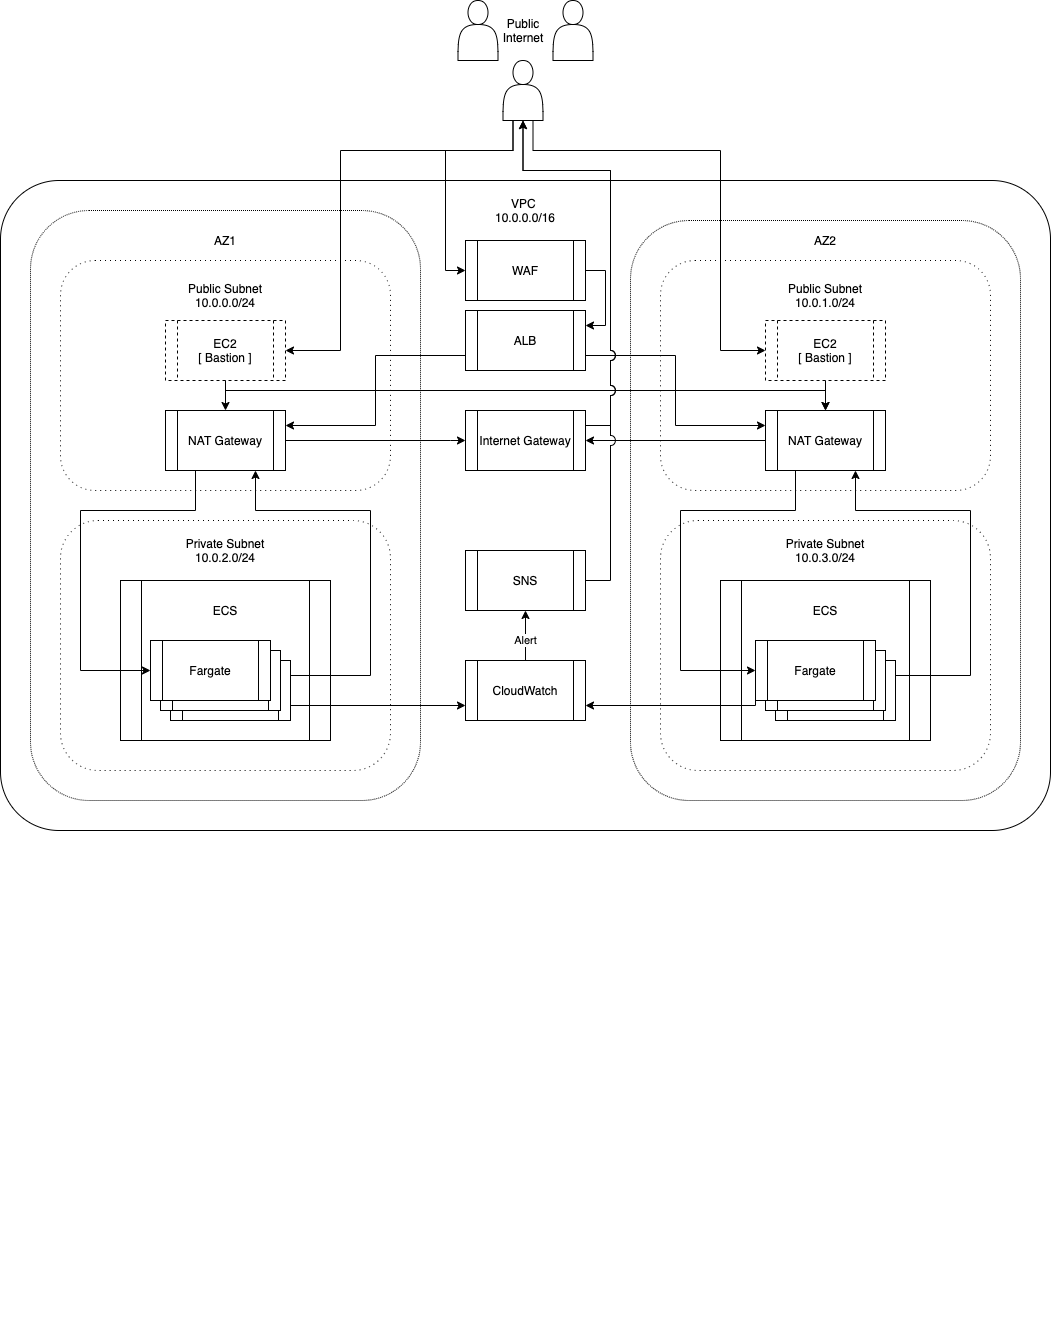

The diagram above was exported from draw.io. Its source (the exported page's mxGraphModel, read from the mxfile embedded in the PNG):
<mxGraphModel dx="1956" dy="1930" grid="1" gridSize="10" guides="1" tooltips="1" connect="1" arrows="1" fold="1" page="1" pageScale="1" pageWidth="850" pageHeight="1100" math="0" shadow="0">
  <root>
    <mxCell id="0" />
    <mxCell id="1" parent="0" />
    <mxCell id="3jWK8kUcmYZfpDabe1B3-1" value="" style="rounded=1;whiteSpace=wrap;html=1;glass=0;sketch=0;arcSize=9;" parent="1" vertex="1">
      <mxGeometry x="-120" y="-290" width="1050" height="650" as="geometry" />
    </mxCell>
    <mxCell id="3jWK8kUcmYZfpDabe1B3-2" value="VPC &lt;br&gt;10.0.0.0/16" style="text;html=1;strokeColor=none;fillColor=none;align=center;verticalAlign=middle;whiteSpace=wrap;rounded=0;" parent="1" vertex="1">
      <mxGeometry x="355" y="-280" width="100" height="40" as="geometry" />
    </mxCell>
    <mxCell id="3jWK8kUcmYZfpDabe1B3-4" value="Internet Gateway" style="shape=process;whiteSpace=wrap;html=1;backgroundOutline=1;" parent="1" vertex="1">
      <mxGeometry x="345" y="-60" width="120" height="60" as="geometry" />
    </mxCell>
    <mxCell id="3jWK8kUcmYZfpDabe1B3-5" value="" style="group" parent="1" vertex="1" connectable="0">
      <mxGeometry x="337.5" y="-470" width="135" height="120" as="geometry" />
    </mxCell>
    <mxCell id="3jWK8kUcmYZfpDabe1B3-6" value="" style="shape=actor;whiteSpace=wrap;html=1;" parent="3jWK8kUcmYZfpDabe1B3-5" vertex="1">
      <mxGeometry width="40" height="60" as="geometry" />
    </mxCell>
    <mxCell id="3jWK8kUcmYZfpDabe1B3-7" value="" style="shape=actor;whiteSpace=wrap;html=1;" parent="3jWK8kUcmYZfpDabe1B3-5" vertex="1">
      <mxGeometry x="45" y="60" width="40" height="60" as="geometry" />
    </mxCell>
    <mxCell id="3jWK8kUcmYZfpDabe1B3-8" value="" style="shape=actor;whiteSpace=wrap;html=1;" parent="3jWK8kUcmYZfpDabe1B3-5" vertex="1">
      <mxGeometry x="95" width="40" height="60" as="geometry" />
    </mxCell>
    <mxCell id="3jWK8kUcmYZfpDabe1B3-9" value="Public&lt;br&gt;Internet" style="text;html=1;strokeColor=none;fillColor=none;align=center;verticalAlign=middle;whiteSpace=wrap;rounded=0;" parent="3jWK8kUcmYZfpDabe1B3-5" vertex="1">
      <mxGeometry x="45" y="20" width="40" height="20" as="geometry" />
    </mxCell>
    <mxCell id="3jWK8kUcmYZfpDabe1B3-10" value="" style="group;shadow=0;" parent="1" vertex="1" connectable="0">
      <mxGeometry x="-90" y="-260" width="390" height="1120" as="geometry" />
    </mxCell>
    <mxCell id="3jWK8kUcmYZfpDabe1B3-11" value="" style="rounded=1;whiteSpace=wrap;html=1;dashed=1;dashPattern=1 1;" parent="3jWK8kUcmYZfpDabe1B3-10" vertex="1">
      <mxGeometry width="390" height="590" as="geometry" />
    </mxCell>
    <mxCell id="3jWK8kUcmYZfpDabe1B3-12" value="AZ1" style="text;html=1;strokeColor=none;fillColor=none;align=center;verticalAlign=middle;whiteSpace=wrap;rounded=0;" parent="3jWK8kUcmYZfpDabe1B3-10" vertex="1">
      <mxGeometry x="175" y="20" width="40" height="20" as="geometry" />
    </mxCell>
    <mxCell id="3jWK8kUcmYZfpDabe1B3-13" value="" style="rounded=1;whiteSpace=wrap;html=1;dashed=1;dashPattern=1 4;" parent="3jWK8kUcmYZfpDabe1B3-10" vertex="1">
      <mxGeometry x="30" y="50" width="330" height="230" as="geometry" />
    </mxCell>
    <mxCell id="3jWK8kUcmYZfpDabe1B3-14" value="NAT Gateway" style="shape=process;whiteSpace=wrap;html=1;backgroundOutline=1;" parent="3jWK8kUcmYZfpDabe1B3-10" vertex="1">
      <mxGeometry x="135" y="200" width="120" height="60" as="geometry" />
    </mxCell>
    <mxCell id="3jWK8kUcmYZfpDabe1B3-15" style="edgeStyle=orthogonalEdgeStyle;rounded=0;orthogonalLoop=1;jettySize=auto;html=1;exitX=0.5;exitY=1;exitDx=0;exitDy=0;" parent="3jWK8kUcmYZfpDabe1B3-10" source="3jWK8kUcmYZfpDabe1B3-16" target="3jWK8kUcmYZfpDabe1B3-14" edge="1">
      <mxGeometry relative="1" as="geometry" />
    </mxCell>
    <mxCell id="3jWK8kUcmYZfpDabe1B3-16" value="EC2&lt;br&gt;[ Bastion ]" style="shape=process;whiteSpace=wrap;html=1;backgroundOutline=1;dashed=1;" parent="3jWK8kUcmYZfpDabe1B3-10" vertex="1">
      <mxGeometry x="135" y="110" width="120" height="60" as="geometry" />
    </mxCell>
    <mxCell id="3jWK8kUcmYZfpDabe1B3-17" value="Public Subnet&lt;br&gt;10.0.0.0/24" style="text;html=1;strokeColor=none;fillColor=none;align=center;verticalAlign=middle;whiteSpace=wrap;rounded=0;glass=0;sketch=0;" parent="3jWK8kUcmYZfpDabe1B3-10" vertex="1">
      <mxGeometry x="150" y="70" width="90" height="30" as="geometry" />
    </mxCell>
    <mxCell id="3jWK8kUcmYZfpDabe1B3-18" value="" style="rounded=1;whiteSpace=wrap;html=1;dashed=1;dashPattern=1 4;" parent="3jWK8kUcmYZfpDabe1B3-10" vertex="1">
      <mxGeometry x="30" y="310" width="330" height="250" as="geometry" />
    </mxCell>
    <mxCell id="3jWK8kUcmYZfpDabe1B3-19" value="Private Subnet&lt;br&gt;10.0.2.0/24" style="text;html=1;strokeColor=none;fillColor=none;align=center;verticalAlign=middle;whiteSpace=wrap;rounded=0;" parent="3jWK8kUcmYZfpDabe1B3-10" vertex="1">
      <mxGeometry x="140" y="320" width="110" height="40" as="geometry" />
    </mxCell>
    <mxCell id="3jWK8kUcmYZfpDabe1B3-46" value="" style="group" parent="3jWK8kUcmYZfpDabe1B3-10" vertex="1" connectable="0">
      <mxGeometry x="90" y="370" width="210" height="250" as="geometry" />
    </mxCell>
    <mxCell id="3jWK8kUcmYZfpDabe1B3-47" value="" style="shape=process;whiteSpace=wrap;html=1;backgroundOutline=1;" parent="3jWK8kUcmYZfpDabe1B3-46" vertex="1">
      <mxGeometry width="210" height="160" as="geometry" />
    </mxCell>
    <mxCell id="3jWK8kUcmYZfpDabe1B3-48" value="" style="group" parent="3jWK8kUcmYZfpDabe1B3-46" vertex="1" connectable="0">
      <mxGeometry x="30" y="60" width="175" height="190" as="geometry" />
    </mxCell>
    <mxCell id="3jWK8kUcmYZfpDabe1B3-49" value="" style="shape=process;whiteSpace=wrap;html=1;backgroundOutline=1;" parent="3jWK8kUcmYZfpDabe1B3-48" vertex="1">
      <mxGeometry x="20" y="20" width="120" height="60" as="geometry" />
    </mxCell>
    <mxCell id="3jWK8kUcmYZfpDabe1B3-50" value="" style="shape=process;whiteSpace=wrap;html=1;backgroundOutline=1;" parent="3jWK8kUcmYZfpDabe1B3-48" vertex="1">
      <mxGeometry x="10" y="10" width="120" height="60" as="geometry" />
    </mxCell>
    <mxCell id="3jWK8kUcmYZfpDabe1B3-51" value="Fargate" style="shape=process;whiteSpace=wrap;html=1;backgroundOutline=1;" parent="3jWK8kUcmYZfpDabe1B3-48" vertex="1">
      <mxGeometry width="120" height="60" as="geometry" />
    </mxCell>
    <mxCell id="3jWK8kUcmYZfpDabe1B3-52" value="ECS" style="text;html=1;strokeColor=none;fillColor=none;align=center;verticalAlign=middle;whiteSpace=wrap;rounded=0;" parent="3jWK8kUcmYZfpDabe1B3-46" vertex="1">
      <mxGeometry x="85" y="20" width="40" height="20" as="geometry" />
    </mxCell>
    <mxCell id="3jWK8kUcmYZfpDabe1B3-75" style="edgeStyle=orthogonalEdgeStyle;rounded=0;orthogonalLoop=1;jettySize=auto;html=1;entryX=0.75;entryY=1;entryDx=0;entryDy=0;exitX=1;exitY=0.25;exitDx=0;exitDy=0;" parent="3jWK8kUcmYZfpDabe1B3-10" source="3jWK8kUcmYZfpDabe1B3-49" target="3jWK8kUcmYZfpDabe1B3-14" edge="1">
      <mxGeometry relative="1" as="geometry">
        <mxPoint x="240" y="440" as="sourcePoint" />
        <Array as="points">
          <mxPoint x="340" y="465" />
          <mxPoint x="340" y="300" />
          <mxPoint x="225" y="300" />
        </Array>
      </mxGeometry>
    </mxCell>
    <mxCell id="3jWK8kUcmYZfpDabe1B3-76" style="edgeStyle=orthogonalEdgeStyle;rounded=0;orthogonalLoop=1;jettySize=auto;html=1;exitX=0.25;exitY=1;exitDx=0;exitDy=0;entryX=0;entryY=0.5;entryDx=0;entryDy=0;" parent="3jWK8kUcmYZfpDabe1B3-10" source="3jWK8kUcmYZfpDabe1B3-14" target="3jWK8kUcmYZfpDabe1B3-51" edge="1">
      <mxGeometry relative="1" as="geometry">
        <Array as="points">
          <mxPoint x="165" y="300" />
          <mxPoint x="50" y="300" />
          <mxPoint x="50" y="460" />
        </Array>
      </mxGeometry>
    </mxCell>
    <mxCell id="3jWK8kUcmYZfpDabe1B3-30" style="edgeStyle=orthogonalEdgeStyle;rounded=0;orthogonalLoop=1;jettySize=auto;html=1;exitX=0;exitY=0.75;exitDx=0;exitDy=0;entryX=1;entryY=0.25;entryDx=0;entryDy=0;" parent="1" source="3jWK8kUcmYZfpDabe1B3-31" target="3jWK8kUcmYZfpDabe1B3-14" edge="1">
      <mxGeometry relative="1" as="geometry" />
    </mxCell>
    <mxCell id="3jWK8kUcmYZfpDabe1B3-31" value="ALB" style="shape=process;whiteSpace=wrap;html=1;backgroundOutline=1;" parent="1" vertex="1">
      <mxGeometry x="345" y="-160" width="120" height="60" as="geometry" />
    </mxCell>
    <mxCell id="3jWK8kUcmYZfpDabe1B3-33" style="edgeStyle=orthogonalEdgeStyle;rounded=0;orthogonalLoop=1;jettySize=auto;html=1;exitX=1;exitY=0.5;exitDx=0;exitDy=0;entryX=0;entryY=0.5;entryDx=0;entryDy=0;" parent="1" source="3jWK8kUcmYZfpDabe1B3-14" target="3jWK8kUcmYZfpDabe1B3-4" edge="1">
      <mxGeometry relative="1" as="geometry">
        <Array as="points">
          <mxPoint x="330" y="-30" />
          <mxPoint x="330" y="-30" />
        </Array>
      </mxGeometry>
    </mxCell>
    <mxCell id="3jWK8kUcmYZfpDabe1B3-34" style="edgeStyle=orthogonalEdgeStyle;rounded=0;orthogonalLoop=1;jettySize=auto;html=1;exitX=0.25;exitY=1;exitDx=0;exitDy=0;entryX=1;entryY=0.5;entryDx=0;entryDy=0;" parent="1" source="3jWK8kUcmYZfpDabe1B3-7" target="3jWK8kUcmYZfpDabe1B3-16" edge="1">
      <mxGeometry relative="1" as="geometry">
        <Array as="points">
          <mxPoint x="393" y="-320" />
          <mxPoint x="220" y="-320" />
          <mxPoint x="220" y="-120" />
        </Array>
      </mxGeometry>
    </mxCell>
    <mxCell id="3jWK8kUcmYZfpDabe1B3-35" value="" style="rounded=1;whiteSpace=wrap;html=1;dashed=1;dashPattern=1 1;" parent="1" vertex="1">
      <mxGeometry x="510" y="-250" width="390" height="580" as="geometry" />
    </mxCell>
    <mxCell id="3jWK8kUcmYZfpDabe1B3-36" value="AZ2" style="text;html=1;strokeColor=none;fillColor=none;align=center;verticalAlign=middle;whiteSpace=wrap;rounded=0;" parent="1" vertex="1">
      <mxGeometry x="685" y="-240" width="40" height="20" as="geometry" />
    </mxCell>
    <mxCell id="3jWK8kUcmYZfpDabe1B3-37" value="" style="rounded=1;whiteSpace=wrap;html=1;dashed=1;dashPattern=1 4;" parent="1" vertex="1">
      <mxGeometry x="540" y="-210" width="330" height="230" as="geometry" />
    </mxCell>
    <mxCell id="3jWK8kUcmYZfpDabe1B3-38" style="edgeStyle=orthogonalEdgeStyle;rounded=0;orthogonalLoop=1;jettySize=auto;html=1;exitX=0;exitY=0.5;exitDx=0;exitDy=0;entryX=1;entryY=0.5;entryDx=0;entryDy=0;jumpStyle=none;jumpSize=0;" parent="1" source="3jWK8kUcmYZfpDabe1B3-39" target="3jWK8kUcmYZfpDabe1B3-4" edge="1">
      <mxGeometry relative="1" as="geometry" />
    </mxCell>
    <mxCell id="3jWK8kUcmYZfpDabe1B3-39" value="NAT Gateway" style="shape=process;whiteSpace=wrap;html=1;backgroundOutline=1;" parent="1" vertex="1">
      <mxGeometry x="645" y="-60" width="120" height="60" as="geometry" />
    </mxCell>
    <mxCell id="3jWK8kUcmYZfpDabe1B3-40" value="Public Subnet&lt;br&gt;10.0.1.0/24" style="text;html=1;strokeColor=none;fillColor=none;align=center;verticalAlign=middle;whiteSpace=wrap;rounded=0;glass=0;sketch=0;" parent="1" vertex="1">
      <mxGeometry x="660" y="-190" width="90" height="30" as="geometry" />
    </mxCell>
    <mxCell id="3jWK8kUcmYZfpDabe1B3-41" value="" style="group" parent="1" vertex="1" connectable="0">
      <mxGeometry x="540" y="50" width="330" height="530" as="geometry" />
    </mxCell>
    <mxCell id="3jWK8kUcmYZfpDabe1B3-42" value="" style="rounded=1;whiteSpace=wrap;html=1;dashed=1;dashPattern=1 4;" parent="3jWK8kUcmYZfpDabe1B3-41" vertex="1">
      <mxGeometry width="330" height="250" as="geometry" />
    </mxCell>
    <mxCell id="3jWK8kUcmYZfpDabe1B3-43" value="Private Subnet&lt;br&gt;10.0.3.0/24" style="text;html=1;strokeColor=none;fillColor=none;align=center;verticalAlign=middle;whiteSpace=wrap;rounded=0;" parent="3jWK8kUcmYZfpDabe1B3-41" vertex="1">
      <mxGeometry x="110" y="10" width="110" height="40" as="geometry" />
    </mxCell>
    <mxCell id="3jWK8kUcmYZfpDabe1B3-63" value="ECS" style="text;html=1;strokeColor=none;fillColor=none;align=center;verticalAlign=middle;whiteSpace=wrap;rounded=0;" parent="3jWK8kUcmYZfpDabe1B3-41" vertex="1">
      <mxGeometry x="145" y="70" width="40" height="20" as="geometry" />
    </mxCell>
    <mxCell id="3jWK8kUcmYZfpDabe1B3-58" value="" style="shape=process;whiteSpace=wrap;html=1;backgroundOutline=1;" parent="3jWK8kUcmYZfpDabe1B3-41" vertex="1">
      <mxGeometry x="60" y="60" width="210" height="160" as="geometry" />
    </mxCell>
    <mxCell id="3jWK8kUcmYZfpDabe1B3-113" value="ECS" style="text;html=1;strokeColor=none;fillColor=none;align=center;verticalAlign=middle;whiteSpace=wrap;rounded=0;" parent="3jWK8kUcmYZfpDabe1B3-41" vertex="1">
      <mxGeometry x="145" y="80" width="40" height="20" as="geometry" />
    </mxCell>
    <mxCell id="3jWK8kUcmYZfpDabe1B3-59" value="" style="group" parent="3jWK8kUcmYZfpDabe1B3-41" vertex="1" connectable="0">
      <mxGeometry x="95" y="120" width="175" height="190" as="geometry" />
    </mxCell>
    <mxCell id="3jWK8kUcmYZfpDabe1B3-60" value="" style="shape=process;whiteSpace=wrap;html=1;backgroundOutline=1;" parent="3jWK8kUcmYZfpDabe1B3-59" vertex="1">
      <mxGeometry x="20" y="20" width="120" height="60" as="geometry" />
    </mxCell>
    <mxCell id="3jWK8kUcmYZfpDabe1B3-61" value="" style="shape=process;whiteSpace=wrap;html=1;backgroundOutline=1;" parent="3jWK8kUcmYZfpDabe1B3-59" vertex="1">
      <mxGeometry x="10" y="10" width="120" height="60" as="geometry" />
    </mxCell>
    <mxCell id="3jWK8kUcmYZfpDabe1B3-62" value="Fargate" style="shape=process;whiteSpace=wrap;html=1;backgroundOutline=1;" parent="3jWK8kUcmYZfpDabe1B3-59" vertex="1">
      <mxGeometry width="120" height="60" as="geometry" />
    </mxCell>
    <mxCell id="3jWK8kUcmYZfpDabe1B3-69" style="edgeStyle=orthogonalEdgeStyle;rounded=0;orthogonalLoop=1;jettySize=auto;html=1;entryX=0.75;entryY=1;entryDx=0;entryDy=0;exitX=1;exitY=0.25;exitDx=0;exitDy=0;" parent="1" source="3jWK8kUcmYZfpDabe1B3-60" target="3jWK8kUcmYZfpDabe1B3-39" edge="1">
      <mxGeometry relative="1" as="geometry">
        <mxPoint x="850" y="450" as="sourcePoint" />
        <Array as="points">
          <mxPoint x="850" y="205" />
          <mxPoint x="850" y="40" />
          <mxPoint x="735" y="40" />
        </Array>
      </mxGeometry>
    </mxCell>
    <mxCell id="3jWK8kUcmYZfpDabe1B3-70" style="edgeStyle=orthogonalEdgeStyle;rounded=0;orthogonalLoop=1;jettySize=auto;html=1;exitX=0.25;exitY=1;exitDx=0;exitDy=0;entryX=0;entryY=0.5;entryDx=0;entryDy=0;" parent="1" source="3jWK8kUcmYZfpDabe1B3-39" target="3jWK8kUcmYZfpDabe1B3-62" edge="1">
      <mxGeometry relative="1" as="geometry">
        <Array as="points">
          <mxPoint x="675" y="40" />
          <mxPoint x="560" y="40" />
          <mxPoint x="560" y="200" />
        </Array>
      </mxGeometry>
    </mxCell>
    <mxCell id="3jWK8kUcmYZfpDabe1B3-71" style="edgeStyle=orthogonalEdgeStyle;rounded=0;orthogonalLoop=1;jettySize=auto;html=1;exitX=0.5;exitY=1;exitDx=0;exitDy=0;" parent="1" source="3jWK8kUcmYZfpDabe1B3-16" target="3jWK8kUcmYZfpDabe1B3-39" edge="1">
      <mxGeometry relative="1" as="geometry">
        <Array as="points">
          <mxPoint x="105" y="-80" />
          <mxPoint x="705" y="-80" />
        </Array>
      </mxGeometry>
    </mxCell>
    <mxCell id="3jWK8kUcmYZfpDabe1B3-72" style="edgeStyle=orthogonalEdgeStyle;rounded=0;orthogonalLoop=1;jettySize=auto;html=1;exitX=1;exitY=0.75;exitDx=0;exitDy=0;entryX=0;entryY=0.25;entryDx=0;entryDy=0;" parent="1" source="3jWK8kUcmYZfpDabe1B3-31" target="3jWK8kUcmYZfpDabe1B3-39" edge="1">
      <mxGeometry relative="1" as="geometry" />
    </mxCell>
    <mxCell id="3jWK8kUcmYZfpDabe1B3-73" value="EC2&lt;br&gt;[ Bastion ]" style="shape=process;whiteSpace=wrap;html=1;backgroundOutline=1;dashed=1;" parent="1" vertex="1">
      <mxGeometry x="645" y="-150" width="120" height="60" as="geometry" />
    </mxCell>
    <mxCell id="3jWK8kUcmYZfpDabe1B3-74" style="edgeStyle=orthogonalEdgeStyle;rounded=0;orthogonalLoop=1;jettySize=auto;html=1;exitX=0.75;exitY=1;exitDx=0;exitDy=0;entryX=0;entryY=0.5;entryDx=0;entryDy=0;" parent="1" source="3jWK8kUcmYZfpDabe1B3-7" target="3jWK8kUcmYZfpDabe1B3-73" edge="1">
      <mxGeometry relative="1" as="geometry">
        <Array as="points">
          <mxPoint x="412" y="-320" />
          <mxPoint x="600" y="-320" />
          <mxPoint x="600" y="-120" />
        </Array>
      </mxGeometry>
    </mxCell>
    <mxCell id="3jWK8kUcmYZfpDabe1B3-81" style="edgeStyle=orthogonalEdgeStyle;rounded=0;orthogonalLoop=1;jettySize=auto;html=1;exitX=0.5;exitY=1;exitDx=0;exitDy=0;entryX=0.5;entryY=0;entryDx=0;entryDy=0;" parent="1" source="3jWK8kUcmYZfpDabe1B3-73" target="3jWK8kUcmYZfpDabe1B3-39" edge="1">
      <mxGeometry relative="1" as="geometry" />
    </mxCell>
    <mxCell id="3jWK8kUcmYZfpDabe1B3-116" style="edgeStyle=orthogonalEdgeStyle;rounded=0;orthogonalLoop=1;jettySize=auto;html=1;exitX=1;exitY=0.5;exitDx=0;exitDy=0;entryX=1;entryY=0.25;entryDx=0;entryDy=0;" parent="1" source="3jWK8kUcmYZfpDabe1B3-114" target="3jWK8kUcmYZfpDabe1B3-31" edge="1">
      <mxGeometry relative="1" as="geometry" />
    </mxCell>
    <mxCell id="3jWK8kUcmYZfpDabe1B3-114" value="WAF" style="shape=process;whiteSpace=wrap;html=1;backgroundOutline=1;" parent="1" vertex="1">
      <mxGeometry x="345" y="-230" width="120" height="60" as="geometry" />
    </mxCell>
    <mxCell id="3jWK8kUcmYZfpDabe1B3-115" style="edgeStyle=orthogonalEdgeStyle;rounded=0;orthogonalLoop=1;jettySize=auto;html=1;exitX=0.25;exitY=1;exitDx=0;exitDy=0;entryX=0;entryY=0.5;entryDx=0;entryDy=0;" parent="1" source="3jWK8kUcmYZfpDabe1B3-7" target="3jWK8kUcmYZfpDabe1B3-114" edge="1">
      <mxGeometry relative="1" as="geometry">
        <Array as="points">
          <mxPoint x="393" y="-320" />
          <mxPoint x="325" y="-320" />
          <mxPoint x="325" y="-200" />
        </Array>
      </mxGeometry>
    </mxCell>
    <mxCell id="3jWK8kUcmYZfpDabe1B3-121" style="edgeStyle=orthogonalEdgeStyle;rounded=0;orthogonalLoop=1;jettySize=auto;html=1;exitX=0.5;exitY=0;exitDx=0;exitDy=0;entryX=0.5;entryY=1;entryDx=0;entryDy=0;" parent="1" source="3jWK8kUcmYZfpDabe1B3-117" target="3jWK8kUcmYZfpDabe1B3-118" edge="1">
      <mxGeometry relative="1" as="geometry" />
    </mxCell>
    <mxCell id="3jWK8kUcmYZfpDabe1B3-122" value="Alert" style="edgeLabel;html=1;align=center;verticalAlign=middle;resizable=0;points=[];" parent="3jWK8kUcmYZfpDabe1B3-121" vertex="1" connectable="0">
      <mxGeometry x="-0.1482" y="1" relative="1" as="geometry">
        <mxPoint as="offset" />
      </mxGeometry>
    </mxCell>
    <mxCell id="3jWK8kUcmYZfpDabe1B3-117" value="CloudWatch" style="shape=process;whiteSpace=wrap;html=1;backgroundOutline=1;" parent="1" vertex="1">
      <mxGeometry x="345" y="190" width="120" height="60" as="geometry" />
    </mxCell>
    <mxCell id="3jWK8kUcmYZfpDabe1B3-125" style="edgeStyle=orthogonalEdgeStyle;rounded=0;orthogonalLoop=1;jettySize=auto;html=1;exitX=1;exitY=0.5;exitDx=0;exitDy=0;entryX=0.5;entryY=1;entryDx=0;entryDy=0;jumpStyle=arc;jumpSize=10;" parent="1" source="3jWK8kUcmYZfpDabe1B3-118" target="3jWK8kUcmYZfpDabe1B3-7" edge="1">
      <mxGeometry relative="1" as="geometry">
        <Array as="points">
          <mxPoint x="490" y="110" />
          <mxPoint x="490" y="-300" />
          <mxPoint x="403" y="-300" />
        </Array>
      </mxGeometry>
    </mxCell>
    <mxCell id="3jWK8kUcmYZfpDabe1B3-118" value="SNS" style="shape=process;whiteSpace=wrap;html=1;backgroundOutline=1;" parent="1" vertex="1">
      <mxGeometry x="345" y="80" width="120" height="60" as="geometry" />
    </mxCell>
    <mxCell id="3jWK8kUcmYZfpDabe1B3-119" style="edgeStyle=orthogonalEdgeStyle;rounded=0;orthogonalLoop=1;jettySize=auto;html=1;exitX=1;exitY=0.75;exitDx=0;exitDy=0;entryX=0;entryY=0.75;entryDx=0;entryDy=0;" parent="1" source="3jWK8kUcmYZfpDabe1B3-49" target="3jWK8kUcmYZfpDabe1B3-117" edge="1">
      <mxGeometry relative="1" as="geometry" />
    </mxCell>
    <mxCell id="3jWK8kUcmYZfpDabe1B3-120" style="edgeStyle=orthogonalEdgeStyle;rounded=0;orthogonalLoop=1;jettySize=auto;html=1;exitX=0;exitY=0.75;exitDx=0;exitDy=0;entryX=1;entryY=0.75;entryDx=0;entryDy=0;" parent="1" source="3jWK8kUcmYZfpDabe1B3-62" target="3jWK8kUcmYZfpDabe1B3-117" edge="1">
      <mxGeometry relative="1" as="geometry">
        <Array as="points">
          <mxPoint x="635" y="235" />
        </Array>
      </mxGeometry>
    </mxCell>
    <mxCell id="3jWK8kUcmYZfpDabe1B3-3" style="edgeStyle=orthogonalEdgeStyle;rounded=0;orthogonalLoop=1;jettySize=auto;html=1;exitX=1;exitY=0.25;exitDx=0;exitDy=0;entryX=0.5;entryY=1;entryDx=0;entryDy=0;jumpStyle=arc;jumpSize=10;" parent="1" source="3jWK8kUcmYZfpDabe1B3-4" target="3jWK8kUcmYZfpDabe1B3-7" edge="1">
      <mxGeometry relative="1" as="geometry">
        <Array as="points">
          <mxPoint x="490" y="-45" />
          <mxPoint x="490" y="-300" />
          <mxPoint x="403" y="-300" />
        </Array>
      </mxGeometry>
    </mxCell>
  </root>
</mxGraphModel>